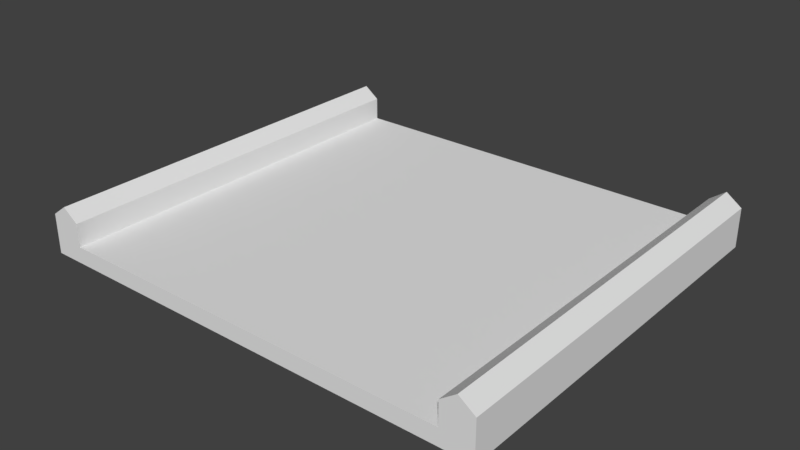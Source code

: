 # Source: track.blend  (saved by Blender 2.79.0; exported with 4.5.12 LTS)
import bpy
from mathutils import Matrix  # noqa: F401  (used for matrix-valued properties, if any)

bpy.ops.wm.read_factory_settings(use_empty=True)
scene = bpy.context.scene
scene.name = 'Scene'

# ---- collections
col_collection_1 = bpy.data.collections.new('Collection 1'); scene.collection.children.link(col_collection_1)

# ---- world
world_world = bpy.data.worlds.new('World'); scene.world = world_world
world_world.color = (0.05088, 0.05088, 0.05088)
world_world.use_sun_shadow = False
world_world.sun_shadow_jitter_overblur = 0.0
world_world.cycles.sampling_method = 'MANUAL'

# ---- meshes
me_plane = bpy.data.meshes.new('Plane')
me_plane.from_pydata([(-1.0, -1.0, 0.0), (-1.0, 1.0, 0.0), (-1.0, -1.0, 0.0), (-1.0, 1.0, 0.0), (-1.0, 1.0, 0.08184), (-1.0, -1.0, 0.08184), (-1.157, 1.0, 0.0), (-1.157, -1.0, 0.0), (-1.157, 1.0, 0.08184), (-1.157, -1.0, 0.08184), (-1.0, 1.0, 0.197), (-1.0, -1.0, 0.197), (-1.157, 1.0, 0.197), (-1.157, -1.0, 0.197), (-1.078, 1.0, 0.08184), (-1.078, -1.0, 0.08184), (-1.078, -1.0, 0.0), (-1.078, 1.0, 0.0), (-1.078, 1.0, 0.2543), (-1.078, -1.0, 0.2543), (1.0, -1.0, 0.0), (0.0, -1.0, 0.0), (1.0, 1.0, 0.0), (0.0, 1.0, 0.0), (1.0, -1.0, 0.0), (1.0, 1.0, 0.0), (1.0, 1.0, 0.08184), (1.0, -1.0, 0.08184), (0.0, -1.0, 0.08184), (0.0, 1.0, 0.08184), (1.157, 1.0, 0.0), (1.157, -1.0, 0.0), (1.157, 1.0, 0.08184), (1.157, -1.0, 0.08184), (1.0, 1.0, 0.197), (1.0, -1.0, 0.197), (1.157, 1.0, 0.197), (1.157, -1.0, 0.197), (1.078, 1.0, 0.08184), (1.078, -1.0, 0.08184), (1.078, -1.0, 0.0), (1.078, 1.0, 0.0), (1.078, 1.0, 0.2543), (1.078, -1.0, 0.2543)], [], [(23, 1, 4, 29), (0, 1, 3, 2), (5, 28, 29, 4), (0, 21, 28, 5), (5, 4, 10, 11), (6, 7, 9, 8), (16, 15, 9, 7), (17, 16, 7, 6), (14, 17, 6, 8), (19, 18, 12, 13), (14, 8, 12, 18), (15, 5, 11, 19), (8, 9, 13, 12), (9, 15, 19, 13), (4, 14, 18, 10), (11, 10, 18, 19), (4, 1, 17, 14), (1, 0, 16, 17), (0, 5, 15, 16), (23, 21, 2, 0, 3, 1), (23, 29, 26, 22), (20, 24, 25, 22), (27, 26, 29, 28), (20, 27, 28, 21), (27, 35, 34, 26), (30, 32, 33, 31), (40, 31, 33, 39), (41, 30, 31, 40), (38, 32, 30, 41), (43, 37, 36, 42), (38, 42, 36, 32), (39, 43, 35, 27), (32, 36, 37, 33), (33, 37, 43, 39), (26, 34, 42, 38), (35, 43, 42, 34), (26, 38, 41, 22), (22, 41, 40, 20), (20, 40, 39, 27), (23, 22, 25, 20, 24, 21)])
me_plane.use_remesh_preserve_volume = False
me_plane.use_remesh_preserve_attributes = False
me_plane.use_mirror_vertex_groups = False
me_plane.update()

# ---- objects
ob_plane = bpy.data.objects.new('Plane', me_plane)

# ---- transforms, parenting, visibility, modifiers, constraints
ob_plane.location = (0.0, 0.0, 0.0)
ob_plane.lineart.crease_threshold = 0.0

# ---- collection membership
col_collection_1.objects.link(ob_plane)

# ---- scene / render settings (as saved in the file)
scene.frame_start = 1; scene.frame_end = 250; scene.frame_set(1)
scene.render.engine = 'BLENDER_EEVEE_NEXT'
scene.render.resolution_percentage = 50
scene.render.dither_intensity = 0.0
scene.cycles.use_denoising = False
scene.cycles.samples = 128
scene.cycles.sampling_pattern = 'TABULATED_SOBOL'
scene.cycles.use_adaptive_sampling = False
scene.cycles.use_light_tree = False
scene.cycles.blur_glossy = 0.0
scene.cycles.sample_clamp_indirect = 0.0
scene.view_settings.view_transform = 'Standard'
bpy.context.view_layer.update()

# ---- added for rendering (the .blend has no active camera and no usable light): camera, sun
cam_auto = bpy.data.cameras.new('AutoCamera')
cam_auto.lens = 50.0
cam_auto.sensor_width = 36.0
cam_auto.clip_end = 1000.0
ob_auto_camera = bpy.data.objects.new('AutoCamera', cam_auto)
scene.collection.objects.link(ob_auto_camera)
ob_auto_camera.location = (2.83913, -3.40695, 2.39844)
ob_auto_camera.rotation_euler = (1.09748, -7.21219e-08, 0.694738)
scene.camera = ob_auto_camera
light_auto_sun = bpy.data.lights.new('AutoSun', 'SUN')
light_auto_sun.energy = 3.0
light_auto_sun.angle = 0.0523599
ob_auto_sun = bpy.data.objects.new('AutoSun', light_auto_sun)
scene.collection.objects.link(ob_auto_sun)
ob_auto_sun.rotation_euler = (0.872665, 0.174533, 0.523599)
bpy.context.view_layer.update()
